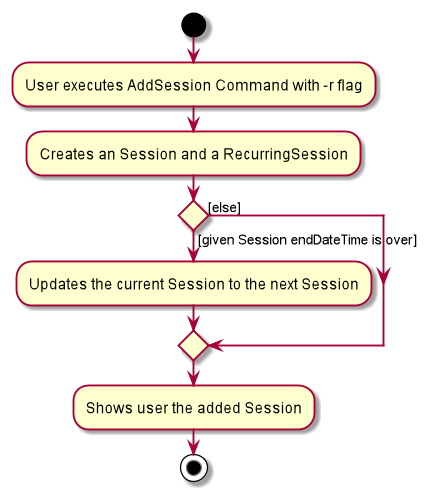

The diagram above was rendered by PlantUML. Its source (embedded in the PNG):
@startuml
start
:User executes AddSession Command with -r flag;

:Creates an Session and a RecurringSession;

if () then ([given Session endDateTime is over])
    :Updates the current Session to the next Session;

else ([else])
endif

:Shows user the added Session;

stop
@enduml